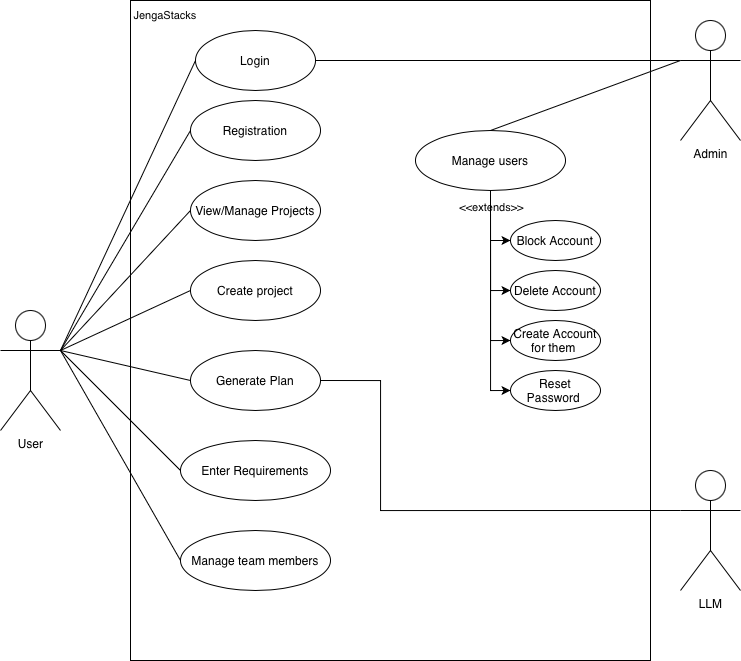

The diagram above was exported from draw.io. Its source (the exported page's mxGraphModel, read from the mxfile embedded in the PNG):
<mxGraphModel dx="1113" dy="767" grid="1" gridSize="10" guides="1" tooltips="1" connect="1" arrows="1" fold="1" page="1" pageScale="1" pageWidth="850" pageHeight="1100" math="0" shadow="0">
  <root>
    <mxCell id="0" />
    <mxCell id="1" parent="0" />
    <mxCell id="ctuQW9rwN5sSoWeH3k0d-9" value="" style="rounded=0;whiteSpace=wrap;html=1;" parent="1" vertex="1">
      <mxGeometry x="140" y="30" width="520" height="660" as="geometry" />
    </mxCell>
    <mxCell id="mCldHrbg13sPpToHbpif-1" value="User&lt;div&gt;&lt;br&gt;&lt;/div&gt;" style="shape=umlActor;verticalLabelPosition=bottom;verticalAlign=top;html=1;outlineConnect=0;" parent="1" vertex="1">
      <mxGeometry x="10" y="340" width="60" height="120" as="geometry" />
    </mxCell>
    <mxCell id="mCldHrbg13sPpToHbpif-2" value="Admin" style="shape=umlActor;verticalLabelPosition=bottom;verticalAlign=top;html=1;outlineConnect=0;" parent="1" vertex="1">
      <mxGeometry x="690" y="50" width="60" height="120" as="geometry" />
    </mxCell>
    <mxCell id="EBHg-JOVtjjmKlZyJXIx-1" style="rounded=0;orthogonalLoop=1;jettySize=auto;html=1;exitX=1;exitY=0.5;exitDx=0;exitDy=0;endArrow=none;endFill=0;entryX=0;entryY=0.3333333333333333;entryDx=0;entryDy=0;entryPerimeter=0;" parent="1" source="mCldHrbg13sPpToHbpif-3" edge="1" target="mCldHrbg13sPpToHbpif-2">
      <mxGeometry relative="1" as="geometry">
        <mxPoint x="690" y="390" as="targetPoint" />
      </mxGeometry>
    </mxCell>
    <mxCell id="mCldHrbg13sPpToHbpif-3" value="Login" style="ellipse;whiteSpace=wrap;html=1;" parent="1" vertex="1">
      <mxGeometry x="205" y="60" width="120" height="60" as="geometry" />
    </mxCell>
    <mxCell id="mCldHrbg13sPpToHbpif-4" value="Registration" style="ellipse;whiteSpace=wrap;html=1;" parent="1" vertex="1">
      <mxGeometry x="200" y="130" width="130" height="60" as="geometry" />
    </mxCell>
    <mxCell id="mCldHrbg13sPpToHbpif-5" value="" style="endArrow=none;html=1;rounded=0;entryX=0;entryY=0.5;entryDx=0;entryDy=0;exitX=1;exitY=0.3333333333333333;exitDx=0;exitDy=0;exitPerimeter=0;" parent="1" source="mCldHrbg13sPpToHbpif-1" target="mCldHrbg13sPpToHbpif-3" edge="1">
      <mxGeometry width="50" height="50" relative="1" as="geometry">
        <mxPoint x="70" y="410" as="sourcePoint" />
        <mxPoint x="200" y="110" as="targetPoint" />
      </mxGeometry>
    </mxCell>
    <mxCell id="mCldHrbg13sPpToHbpif-6" value="" style="endArrow=none;html=1;rounded=0;entryX=0;entryY=0.5;entryDx=0;entryDy=0;exitX=1;exitY=0.3333333333333333;exitDx=0;exitDy=0;exitPerimeter=0;" parent="1" source="mCldHrbg13sPpToHbpif-1" target="mCldHrbg13sPpToHbpif-4" edge="1">
      <mxGeometry width="50" height="50" relative="1" as="geometry">
        <mxPoint x="70" y="410" as="sourcePoint" />
        <mxPoint x="464" y="300" as="targetPoint" />
      </mxGeometry>
    </mxCell>
    <mxCell id="mCldHrbg13sPpToHbpif-12" value="View/Manage Projects" style="ellipse;whiteSpace=wrap;html=1;" parent="1" vertex="1">
      <mxGeometry x="200" y="210" width="130" height="60" as="geometry" />
    </mxCell>
    <mxCell id="mCldHrbg13sPpToHbpif-14" value="Generate Plan" style="ellipse;whiteSpace=wrap;html=1;" parent="1" vertex="1">
      <mxGeometry x="200" y="380" width="130" height="60" as="geometry" />
    </mxCell>
    <mxCell id="mCldHrbg13sPpToHbpif-16" value="" style="endArrow=none;html=1;rounded=0;entryX=0;entryY=0.5;entryDx=0;entryDy=0;exitX=1;exitY=0.3333333333333333;exitDx=0;exitDy=0;exitPerimeter=0;" parent="1" source="mCldHrbg13sPpToHbpif-1" target="mCldHrbg13sPpToHbpif-12" edge="1">
      <mxGeometry width="50" height="50" relative="1" as="geometry">
        <mxPoint x="70" y="410" as="sourcePoint" />
        <mxPoint x="270" y="190" as="targetPoint" />
      </mxGeometry>
    </mxCell>
    <mxCell id="mCldHrbg13sPpToHbpif-18" value="" style="endArrow=none;html=1;rounded=0;entryX=0;entryY=0.5;entryDx=0;entryDy=0;exitX=1;exitY=0.3333333333333333;exitDx=0;exitDy=0;exitPerimeter=0;" parent="1" target="mCldHrbg13sPpToHbpif-14" edge="1" source="mCldHrbg13sPpToHbpif-1">
      <mxGeometry width="50" height="50" relative="1" as="geometry">
        <mxPoint x="70" y="410" as="sourcePoint" />
        <mxPoint x="360" y="542" as="targetPoint" />
      </mxGeometry>
    </mxCell>
    <mxCell id="mCldHrbg13sPpToHbpif-20" value="Enter Requirements" style="ellipse;whiteSpace=wrap;html=1;" parent="1" vertex="1">
      <mxGeometry x="190" y="470" width="150" height="60" as="geometry" />
    </mxCell>
    <mxCell id="mCldHrbg13sPpToHbpif-21" value="" style="endArrow=none;html=1;rounded=0;entryX=0;entryY=0.5;entryDx=0;entryDy=0;exitX=1;exitY=0.3333333333333333;exitDx=0;exitDy=0;exitPerimeter=0;" parent="1" source="mCldHrbg13sPpToHbpif-1" target="mCldHrbg13sPpToHbpif-20" edge="1">
      <mxGeometry width="50" height="50" relative="1" as="geometry">
        <mxPoint x="70" y="380" as="sourcePoint" />
        <mxPoint x="260" y="531" as="targetPoint" />
      </mxGeometry>
    </mxCell>
    <mxCell id="ctuQW9rwN5sSoWeH3k0d-5" style="edgeStyle=orthogonalEdgeStyle;rounded=0;orthogonalLoop=1;jettySize=auto;html=1;exitX=0.5;exitY=1;exitDx=0;exitDy=0;entryX=0;entryY=0.5;entryDx=0;entryDy=0;" parent="1" source="mCldHrbg13sPpToHbpif-22" target="ctuQW9rwN5sSoWeH3k0d-3" edge="1">
      <mxGeometry relative="1" as="geometry" />
    </mxCell>
    <mxCell id="ctuQW9rwN5sSoWeH3k0d-6" style="edgeStyle=orthogonalEdgeStyle;rounded=0;orthogonalLoop=1;jettySize=auto;html=1;exitX=0.5;exitY=1;exitDx=0;exitDy=0;entryX=0;entryY=0.5;entryDx=0;entryDy=0;" parent="1" source="mCldHrbg13sPpToHbpif-22" target="ctuQW9rwN5sSoWeH3k0d-2" edge="1">
      <mxGeometry relative="1" as="geometry" />
    </mxCell>
    <mxCell id="ctuQW9rwN5sSoWeH3k0d-8" style="edgeStyle=orthogonalEdgeStyle;rounded=0;orthogonalLoop=1;jettySize=auto;html=1;exitX=0.5;exitY=1;exitDx=0;exitDy=0;entryX=0;entryY=0.5;entryDx=0;entryDy=0;" parent="1" source="mCldHrbg13sPpToHbpif-22" target="ctuQW9rwN5sSoWeH3k0d-7" edge="1">
      <mxGeometry relative="1" as="geometry" />
    </mxCell>
    <mxCell id="ctuQW9rwN5sSoWeH3k0d-10" value="&amp;lt;&amp;lt;extends&amp;gt;&amp;gt;" style="edgeLabel;html=1;align=center;verticalAlign=middle;resizable=0;points=[];" parent="ctuQW9rwN5sSoWeH3k0d-8" connectable="0" vertex="1">
      <mxGeometry x="-0.4777" y="1" relative="1" as="geometry">
        <mxPoint x="-1" y="-41" as="offset" />
      </mxGeometry>
    </mxCell>
    <mxCell id="mCldHrbg13sPpToHbpif-22" value="Manage users" style="ellipse;whiteSpace=wrap;html=1;" parent="1" vertex="1">
      <mxGeometry x="425" y="160" width="150" height="60" as="geometry" />
    </mxCell>
    <mxCell id="mCldHrbg13sPpToHbpif-23" value="" style="endArrow=none;html=1;rounded=0;exitX=0.5;exitY=0;exitDx=0;exitDy=0;entryX=0;entryY=0.3333333333333333;entryDx=0;entryDy=0;entryPerimeter=0;" parent="1" source="mCldHrbg13sPpToHbpif-22" target="mCldHrbg13sPpToHbpif-2" edge="1">
      <mxGeometry width="50" height="50" relative="1" as="geometry">
        <mxPoint x="570" y="640" as="sourcePoint" />
        <mxPoint x="630" y="450" as="targetPoint" />
      </mxGeometry>
    </mxCell>
    <mxCell id="mCldHrbg13sPpToHbpif-26" value="Manage team members" style="ellipse;whiteSpace=wrap;html=1;" parent="1" vertex="1">
      <mxGeometry x="190" y="560" width="150" height="60" as="geometry" />
    </mxCell>
    <mxCell id="mCldHrbg13sPpToHbpif-27" value="" style="endArrow=none;html=1;rounded=0;entryX=0;entryY=0.5;entryDx=0;entryDy=0;exitX=1;exitY=0.3333333333333333;exitDx=0;exitDy=0;exitPerimeter=0;" parent="1" source="mCldHrbg13sPpToHbpif-1" target="mCldHrbg13sPpToHbpif-26" edge="1">
      <mxGeometry width="50" height="50" relative="1" as="geometry">
        <mxPoint x="70" y="410" as="sourcePoint" />
        <mxPoint x="350" y="1060" as="targetPoint" />
      </mxGeometry>
    </mxCell>
    <mxCell id="mCldHrbg13sPpToHbpif-30" value="Create project" style="ellipse;whiteSpace=wrap;html=1;" parent="1" vertex="1">
      <mxGeometry x="200" y="290" width="130" height="60" as="geometry" />
    </mxCell>
    <mxCell id="mCldHrbg13sPpToHbpif-31" value="" style="endArrow=none;html=1;rounded=0;entryX=0;entryY=0.5;entryDx=0;entryDy=0;exitX=1;exitY=0.3333333333333333;exitDx=0;exitDy=0;exitPerimeter=0;" parent="1" source="mCldHrbg13sPpToHbpif-1" target="mCldHrbg13sPpToHbpif-30" edge="1">
      <mxGeometry width="50" height="50" relative="1" as="geometry">
        <mxPoint x="70" y="380" as="sourcePoint" />
        <mxPoint x="390" y="1110" as="targetPoint" />
      </mxGeometry>
    </mxCell>
    <mxCell id="ctuQW9rwN5sSoWeH3k0d-1" value="Block Account" style="ellipse;whiteSpace=wrap;html=1;" parent="1" vertex="1">
      <mxGeometry x="520" y="250" width="90" height="40" as="geometry" />
    </mxCell>
    <mxCell id="ctuQW9rwN5sSoWeH3k0d-2" value="Create Account for them&amp;nbsp;" style="ellipse;whiteSpace=wrap;html=1;" parent="1" vertex="1">
      <mxGeometry x="520" y="350" width="90" height="40" as="geometry" />
    </mxCell>
    <mxCell id="ctuQW9rwN5sSoWeH3k0d-3" value="Delete Account" style="ellipse;whiteSpace=wrap;html=1;" parent="1" vertex="1">
      <mxGeometry x="520" y="300" width="90" height="40" as="geometry" />
    </mxCell>
    <mxCell id="ctuQW9rwN5sSoWeH3k0d-4" value="" style="endArrow=classic;html=1;rounded=0;exitX=0.5;exitY=1;exitDx=0;exitDy=0;entryX=0;entryY=0.5;entryDx=0;entryDy=0;" parent="1" source="mCldHrbg13sPpToHbpif-22" target="ctuQW9rwN5sSoWeH3k0d-1" edge="1">
      <mxGeometry width="50" height="50" relative="1" as="geometry">
        <mxPoint x="430" y="560" as="sourcePoint" />
        <mxPoint x="480" y="510" as="targetPoint" />
        <Array as="points">
          <mxPoint x="500" y="270" />
        </Array>
      </mxGeometry>
    </mxCell>
    <mxCell id="ctuQW9rwN5sSoWeH3k0d-7" value="Reset Password&amp;nbsp;" style="ellipse;whiteSpace=wrap;html=1;" parent="1" vertex="1">
      <mxGeometry x="520" y="400" width="90" height="40" as="geometry" />
    </mxCell>
    <mxCell id="UBf85A4VTTLcXASNRS-c-1" value="&lt;div&gt;LLM&lt;/div&gt;" style="shape=umlActor;verticalLabelPosition=bottom;verticalAlign=top;html=1;outlineConnect=0;" vertex="1" parent="1">
      <mxGeometry x="690" y="500" width="60" height="120" as="geometry" />
    </mxCell>
    <mxCell id="UBf85A4VTTLcXASNRS-c-5" style="edgeStyle=orthogonalEdgeStyle;shape=connector;rounded=0;orthogonalLoop=1;jettySize=auto;html=1;exitX=1;exitY=0.5;exitDx=0;exitDy=0;entryX=0;entryY=0.3333333333333333;entryDx=0;entryDy=0;entryPerimeter=0;strokeColor=default;align=center;verticalAlign=middle;fontFamily=Helvetica;fontSize=11;fontColor=default;labelBackgroundColor=default;endArrow=none;endFill=0;" edge="1" parent="1" source="mCldHrbg13sPpToHbpif-14" target="UBf85A4VTTLcXASNRS-c-1">
      <mxGeometry relative="1" as="geometry">
        <Array as="points">
          <mxPoint x="390" y="410" />
          <mxPoint x="390" y="540" />
        </Array>
      </mxGeometry>
    </mxCell>
    <mxCell id="5pqwAMwuBfoJZ2LFxCu2-2" value="JengaStacks" style="text;html=1;whiteSpace=wrap;strokeColor=none;fillColor=none;align=center;verticalAlign=middle;rounded=0;fontFamily=Helvetica;fontSize=11;fontColor=default;labelBackgroundColor=default;" vertex="1" parent="1">
      <mxGeometry x="145" y="30" width="60" height="30" as="geometry" />
    </mxCell>
  </root>
</mxGraphModel>